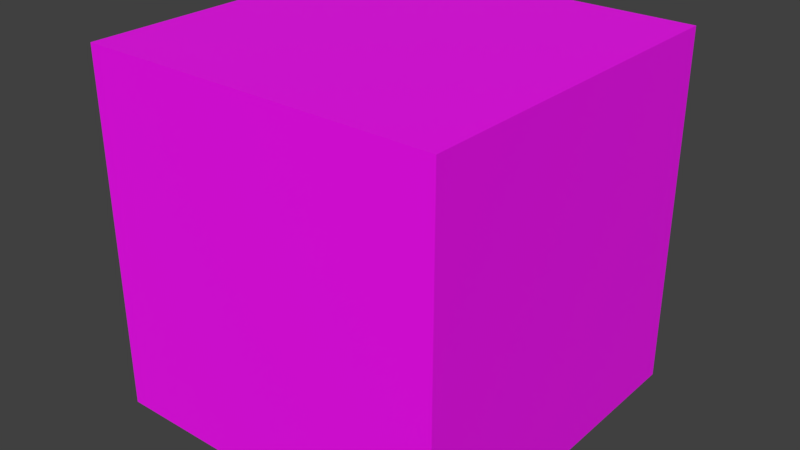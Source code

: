 # Source: amulet.blend  (saved by Blender 2.82.7; exported with 4.5.12 LTS)
import bpy
from mathutils import Matrix  # noqa: F401  (used for matrix-valued properties, if any)

bpy.ops.wm.read_factory_settings(use_empty=True)
scene = bpy.context.scene
scene.name = 'Scene'

# ---- collections
col_collection_1 = bpy.data.collections.new('Collection 1'); scene.collection.children.link(col_collection_1)

# ---- images (referenced by path relative to the original .blend; pixels are not part of the script)
import os
ASSET_DIR = os.environ.get("B2B_ASSET_DIR", "")  # directory of the original .blend (textures are referenced by path, not embedded)
HERE = os.path.dirname(os.path.abspath(__file__))  # packed textures are extracted next to this script under _unpacked/

def load_image(name, relpath, width, height, colorspace="sRGB"):
    """Load a texture the original file referenced (path relative to the .blend, or extracted next to this script)."""
    p = next((c for c in (os.path.join(HERE, relpath), os.path.join(ASSET_DIR, relpath)) if relpath and os.path.exists(c)), "")
    if p:
        img = bpy.data.images.load(p, check_existing=True)
        img.name = name
    else:  # same state as the original file: an image datablock whose file is absent (Cycles renders it pink)
        img = bpy.data.images.new(name, width, height)
        img.source = "FILE"
        img.filepath = "//" + (relpath or name)
    img.colorspace_settings.name = colorspace
    return img
img_amulet_png = load_image('amulet.png', 'amulet.png', 1024, 1024, 'sRGB')

# ---- materials (node trees are filled in below, after node groups)
mat_material = bpy.data.materials.new('Material')
mat_material.use_transparent_shadow = False

# ---- material node trees
mat_material.use_nodes = True; mat_material.node_tree.nodes.clear()
_N = mat_material.node_tree.nodes; _L = mat_material.node_tree.links
n0 = _N.new('ShaderNodeOutputMaterial'); n0.name = 'Material Output'; n0.location = (300, 300)
n1 = _N.new('ShaderNodeBsdfPrincipled'); n1.name = 'Principled BSDF'; n1.location = (10, 300)
n1.distribution = 'GGX'
n1.subsurface_method = 'BURLEY'
n1.inputs[3].default_value = 1.45
n1.inputs[27].default_value = (0.0, 0.0, 0.0, 1.0)
n1.inputs[28].default_value = 1.0
n2 = _N.new('ShaderNodeTexImage'); n2.name = 'Image Texture'; n2.location = (-280, 280)
n2.image = img_amulet_png
_L.new(n1.outputs[0], n0.inputs[0])
_L.new(n2.outputs[0], n1.inputs[0])
n0.is_active_output = True

# ---- world
world_world = bpy.data.worlds.new('World'); scene.world = world_world
world_world.color = (0.05088, 0.05088, 0.05088)
world_world.use_sun_shadow = False
world_world.sun_shadow_jitter_overblur = 0.0
world_world.cycles.sampling_method = 'MANUAL'

# ---- meshes
me_cube = bpy.data.meshes.new('Cube')
me_cube.from_pydata([(-1.0, -1.0, -1.0), (-1.0, -1.0, 1.0), (-1.0, 1.0, -1.0), (-1.0, 1.0, 1.0), (1.0, -1.0, -1.0), (1.0, -1.0, 1.0), (1.0, 1.0, -1.0), (1.0, 1.0, 1.0)], [], [(0, 1, 3, 2), (2, 3, 7, 6), (6, 7, 5, 4), (4, 5, 1, 0), (2, 6, 4, 0), (7, 3, 1, 5)])
_uv = me_cube.uv_layers.new(name='UVMap')
_uv.uv.foreach_set('vector', [1.0, 1.0, 1.192e-07, 1.0, 0.0, 1.192e-07, 1.0, 0.0, 0.9999, 0.0001001, 0.9999, 0.9999, 9.998e-05, 0.9999, 0.0001001, 9.998e-05, 1.0, 1.0, 3.874e-07, 1.0, 0.0, 2.682e-07, 1.0, 0.0, 1.192e-07, 1.0, 0.0, 1.192e-07, 1.0, 0.0, 1.0, 1.0, 1.0, 1.0, 5.96e-08, 1.0, 0.0, 8.941e-08, 1.0, 0.0, 1.0, 0.0, 1.0, 1.0, 1.49e-07, 1.0, 0.0, 1.49e-07])
me_cube.materials.append(mat_material)
me_cube.use_remesh_fix_poles = True
me_cube.use_remesh_preserve_attributes = False
me_cube.use_mirror_vertex_groups = False
me_cube.update()

# ---- objects
ob_cube = bpy.data.objects.new('Cube', me_cube)

# ---- transforms, parenting, visibility, modifiers, constraints
ob_cube.location = (0.0, 0.0, 0.0)
ob_cube.scale = (0.3912, 0.3912, 0.3912)
ob_cube.lineart.crease_threshold = 0.0

# ---- collection membership
scene.collection.objects.link(ob_cube)

# ---- scene / render settings (as saved in the file)
scene.frame_start = 1; scene.frame_end = 250; scene.frame_set(1)
scene.render.engine = 'BLENDER_EEVEE_NEXT'
scene.render.resolution_percentage = 50
scene.render.dither_intensity = 0.0
scene.cycles.use_denoising = False
scene.cycles.samples = 128
scene.cycles.sampling_pattern = 'TABULATED_SOBOL'
scene.cycles.use_adaptive_sampling = False
scene.cycles.use_light_tree = False
scene.cycles.blur_glossy = 0.0
scene.cycles.sample_clamp_indirect = 0.0
scene.view_settings.view_transform = 'Standard'
bpy.context.view_layer.update()

# ---- added for rendering (the .blend has no active camera and no usable light): camera, sun
cam_auto = bpy.data.cameras.new('AutoCamera')
cam_auto.lens = 50.0
cam_auto.sensor_width = 36.0
cam_auto.clip_end = 1000.0
ob_auto_camera = bpy.data.objects.new('AutoCamera', cam_auto)
scene.collection.objects.link(ob_auto_camera)
ob_auto_camera.location = (1.25391, -1.50469, 1.00313)
ob_auto_camera.rotation_euler = (1.09748, -7.21219e-08, 0.694738)
scene.camera = ob_auto_camera
light_auto_sun = bpy.data.lights.new('AutoSun', 'SUN')
light_auto_sun.energy = 3.0
light_auto_sun.angle = 0.0523599
ob_auto_sun = bpy.data.objects.new('AutoSun', light_auto_sun)
scene.collection.objects.link(ob_auto_sun)
ob_auto_sun.rotation_euler = (0.872665, 0.174533, 0.523599)
bpy.context.view_layer.update()
